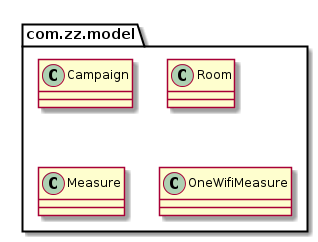

The diagram above was rendered by PlantUML. Its source (embedded in the PNG):
@startuml

	class com.zz.model.Campaign
	class com.zz.model.Room
	class com.zz.model.Measure
	class com.zz.model.OneWifiMeasure

@enduml